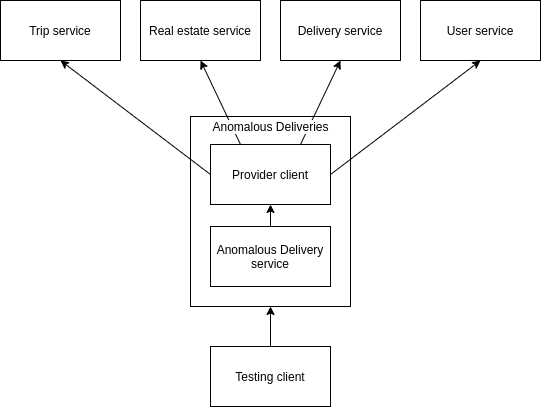

The diagram above was exported from draw.io. Its source (the exported page's mxGraphModel, read from the mxfile embedded in the PNG):
<mxGraphModel dx="1422" dy="801" grid="1" gridSize="10" guides="1" tooltips="1" connect="1" arrows="1" fold="1" page="1" pageScale="1" pageWidth="850" pageHeight="1100" math="0" shadow="0">
  <root>
    <mxCell id="0" />
    <mxCell id="1" parent="0" />
    <mxCell id="2" value="" style="rounded=0;whiteSpace=wrap;html=1;" vertex="1" parent="1">
      <mxGeometry x="320" y="806" width="160" height="190" as="geometry" />
    </mxCell>
    <mxCell id="3" value="Real estate service" style="rounded=0;whiteSpace=wrap;html=1;" vertex="1" parent="1">
      <mxGeometry x="270" y="690" width="120" height="60" as="geometry" />
    </mxCell>
    <mxCell id="4" value="Trip service" style="rounded=0;whiteSpace=wrap;html=1;" vertex="1" parent="1">
      <mxGeometry x="130" y="690" width="120" height="60" as="geometry" />
    </mxCell>
    <mxCell id="5" value="Delivery service" style="rounded=0;whiteSpace=wrap;html=1;" vertex="1" parent="1">
      <mxGeometry x="410" y="690" width="120" height="60" as="geometry" />
    </mxCell>
    <mxCell id="6" value="User service" style="rounded=0;whiteSpace=wrap;html=1;" vertex="1" parent="1">
      <mxGeometry x="550" y="690" width="120" height="60" as="geometry" />
    </mxCell>
    <mxCell id="7" style="rounded=0;orthogonalLoop=1;jettySize=auto;html=1;exitX=0;exitY=0.5;exitDx=0;exitDy=0;entryX=0.5;entryY=1;entryDx=0;entryDy=0;" edge="1" source="11" target="4" parent="1">
      <mxGeometry relative="1" as="geometry">
        <mxPoint x="205" y="775" as="targetPoint" />
      </mxGeometry>
    </mxCell>
    <mxCell id="8" style="edgeStyle=none;rounded=0;orthogonalLoop=1;jettySize=auto;html=1;exitX=1;exitY=0.5;exitDx=0;exitDy=0;entryX=0.5;entryY=1;entryDx=0;entryDy=0;" edge="1" source="11" target="6" parent="1">
      <mxGeometry relative="1" as="geometry">
        <mxPoint x="557.5" y="775" as="targetPoint" />
      </mxGeometry>
    </mxCell>
    <mxCell id="9" style="rounded=0;orthogonalLoop=1;jettySize=auto;html=1;exitX=0.25;exitY=0;exitDx=0;exitDy=0;entryX=0.5;entryY=1;entryDx=0;entryDy=0;" edge="1" source="11" target="3" parent="1">
      <mxGeometry relative="1" as="geometry" />
    </mxCell>
    <mxCell id="10" style="edgeStyle=none;rounded=0;orthogonalLoop=1;jettySize=auto;html=1;exitX=0.75;exitY=0;exitDx=0;exitDy=0;entryX=0.5;entryY=1;entryDx=0;entryDy=0;" edge="1" source="11" target="5" parent="1">
      <mxGeometry relative="1" as="geometry" />
    </mxCell>
    <mxCell id="11" value="Provider client" style="rounded=0;whiteSpace=wrap;html=1;" vertex="1" parent="1">
      <mxGeometry x="340" y="834" width="120" height="60" as="geometry" />
    </mxCell>
    <mxCell id="12" style="edgeStyle=none;rounded=0;orthogonalLoop=1;jettySize=auto;html=1;exitX=0.5;exitY=0;exitDx=0;exitDy=0;entryX=0.5;entryY=1;entryDx=0;entryDy=0;" edge="1" source="13" target="11" parent="1">
      <mxGeometry relative="1" as="geometry" />
    </mxCell>
    <mxCell id="13" value="Anomalous Delivery service" style="rounded=0;whiteSpace=wrap;html=1;" vertex="1" parent="1">
      <mxGeometry x="340" y="916" width="120" height="60" as="geometry" />
    </mxCell>
    <mxCell id="14" style="edgeStyle=none;rounded=0;orthogonalLoop=1;jettySize=auto;html=1;exitX=0.25;exitY=0;exitDx=0;exitDy=0;" edge="1" source="11" target="11" parent="1">
      <mxGeometry relative="1" as="geometry" />
    </mxCell>
    <mxCell id="15" style="edgeStyle=none;rounded=0;orthogonalLoop=1;jettySize=auto;html=1;exitX=0.5;exitY=0;exitDx=0;exitDy=0;entryX=0.5;entryY=1;entryDx=0;entryDy=0;" edge="1" source="16" target="2" parent="1">
      <mxGeometry relative="1" as="geometry" />
    </mxCell>
    <mxCell id="16" value="Testing client" style="rounded=0;whiteSpace=wrap;html=1;" vertex="1" parent="1">
      <mxGeometry x="340" y="1036" width="120" height="60" as="geometry" />
    </mxCell>
    <mxCell id="17" value="Anomalous Deliveries" style="text;html=1;align=center;verticalAlign=middle;resizable=0;points=[];autosize=1;labelBackgroundColor=#ffffff;" vertex="1" parent="1">
      <mxGeometry x="335" y="806" width="130" height="20" as="geometry" />
    </mxCell>
  </root>
</mxGraphModel>